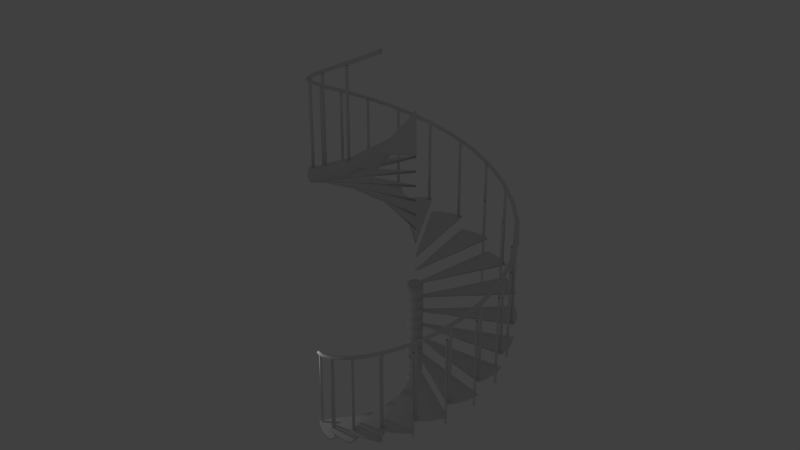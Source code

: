# Source: spiral_staircase2.blend  (saved by Blender 2.76.0; exported with 4.5.12 LTS)
import bpy
from mathutils import Matrix  # noqa: F401  (used for matrix-valued properties, if any)

bpy.ops.wm.read_factory_settings(use_empty=True)
scene = bpy.context.scene
scene.name = 'Scene'

# ---- collections
col_collection_1 = bpy.data.collections.new('Collection 1'); scene.collection.children.link(col_collection_1)

# ---- world
world_world = bpy.data.worlds.new('World'); scene.world = world_world
world_world.color = (0.05088, 0.05088, 0.05088)
world_world.use_sun_shadow = False
world_world.sun_shadow_jitter_overblur = 0.0
world_world.cycles.sampling_method = 'MANUAL'
world_world.cycles.sample_map_resolution = 256

# ---- lights
light_point = bpy.data.lights.new('Point', 'POINT')
light_point.transmission_factor = 0.0
light_point.energy = 100.0
light_point.shadow_buffer_clip_start = 0.5
light_point.shadow_soft_size = 0.1
light_point.shadow_maximum_resolution = 0.006
light_point.use_absolute_resolution = True
light_point.cycles.use_multiple_importance_sampling = False

# ---- meshes
me_cylinder_000 = bpy.data.meshes.new('Cylinder.000')
me_cylinder_000.from_pydata([(2.329e-08, 0.6515, -1.374), (2.329e-08, 0.6515, -1.003), (0.1271, 0.639, -1.374), (0.1271, 0.639, -1.003), (0.2493, 0.6019, -1.374), (0.2493, 0.6019, -1.003), (0.3619, 0.5417, -1.374), (0.3619, 0.5417, -1.003), (0.4607, 0.4607, -1.374), (0.4607, 0.4607, -1.003), (0.5417, 0.3619, -1.374), (0.5417, 0.3619, -1.003), (0.6019, 0.2493, -1.374), (0.6019, 0.2493, -1.003), (0.639, 0.1271, -1.374), (0.639, 0.1271, -1.003), (0.6515, 1.587e-07, -1.374), (0.6515, 1.587e-07, -1.003), (0.639, -0.1271, -1.374), (0.639, -0.1271, -1.003), (0.6019, -0.2493, -1.374), (0.6019, -0.2493, -1.003), (0.5417, -0.3619, -1.374), (0.5417, -0.3619, -1.003), (0.4607, -0.4607, -1.374), (0.4607, -0.4607, -1.003), (0.3619, -0.5417, -1.374), (0.3619, -0.5417, -1.003), (0.2493, -0.6019, -1.374), (0.2493, -0.6019, -1.003), (0.1271, -0.639, -1.374), (0.1271, -0.639, -1.003), (-1.89e-07, -0.6515, -1.374), (-1.89e-07, -0.6515, -1.003), (-0.1271, -0.639, -1.374), (-0.1271, -0.639, -1.003), (-0.2493, -0.6019, -1.374), (-0.2493, -0.6019, -1.003), (-0.3619, -0.5417, -1.374), (-0.3619, -0.5417, -1.003), (-0.4607, -0.4607, -1.374), (-0.4607, -0.4607, -1.003), (-0.5417, -0.3619, -1.374), (-0.5417, -0.3619, -1.003), (-0.6019, -0.2493, -1.374), (-0.6019, -0.2493, -1.003), (-0.639, -0.1271, -1.374), (-0.639, -0.1271, -1.003), (-0.6515, 7.386e-07, -1.374), (-0.6515, 7.386e-07, -1.003), (-0.639, 0.1271, -1.374), (-0.639, 0.1271, -1.003), (-0.6019, 0.2493, -1.374), (-0.6019, 0.2493, -1.003), (-0.5417, 0.3619, -1.374), (-0.5417, 0.3619, -1.003), (-0.4607, 0.4607, -1.374), (-0.4607, 0.4607, -1.003), (-0.3619, 0.5417, -1.374), (-0.3619, 0.5417, -1.003), (-0.2493, 0.6019, -1.374), (-0.2493, 0.6019, -1.003), (-0.1271, 0.639, -1.374), (-0.1271, 0.639, -1.003), (1.829e-08, 0.6384, -1.374), (0.1245, 0.6261, -1.374), (0.2443, 0.5898, -1.374), (0.3547, 0.5308, -1.374), (0.4514, 0.4514, -1.374), (0.5308, 0.3547, -1.374), (0.5898, 0.2443, -1.374), (0.6261, 0.1245, -1.374), (0.6384, 1.567e-07, -1.374), (0.6261, -0.1245, -1.374), (0.5898, -0.2443, -1.374), (0.5308, -0.3547, -1.374), (0.4514, -0.4514, -1.374), (0.3547, -0.5308, -1.374), (0.2443, -0.5898, -1.374), (0.1245, -0.6261, -1.374), (-1.85e-07, -0.6384, -1.374), (-0.1245, -0.6261, -1.374), (-0.2443, -0.5898, -1.374), (-0.3547, -0.5308, -1.374), (-0.4514, -0.4514, -1.374), (-0.5308, -0.3547, -1.374), (-0.5898, -0.2443, -1.374), (-0.6261, -0.1245, -1.374), (-0.6384, 7.267e-07, -1.374), (-0.6261, 0.1245, -1.374), (-0.5898, 0.2443, -1.374), (-0.5308, 0.3547, -1.374), (-0.4514, 0.4514, -1.374), (-0.3547, 0.5308, -1.374), (-0.2443, 0.5898, -1.374), (-0.1245, 0.6261, -1.374), (0.1245, 0.6261, -0.08191), (1.829e-08, 0.6384, -0.08191), (0.2443, 0.5898, -0.08191), (0.3547, 0.5308, -0.08191), (0.4514, 0.4514, -0.08191), (0.5308, 0.3547, -0.08191), (0.5898, 0.2443, -0.08191), (0.6261, 0.1245, -0.08191), (0.6384, 1.567e-07, -0.08191), (0.6261, -0.1245, -0.08191), (0.5898, -0.2443, -0.08191), (0.5308, -0.3547, -0.08191), (0.4514, -0.4514, -0.08191), (0.3547, -0.5308, -0.08191), (0.2443, -0.5898, -0.08191), (0.1245, -0.6261, -0.08191), (-1.85e-07, -0.6384, -0.08191), (-0.1245, -0.6261, -0.08191), (-0.2443, -0.5898, -0.08191), (-0.3547, -0.5308, -0.08191), (-0.4514, -0.4514, -0.08191), (-0.5308, -0.3547, -0.08191), (-0.5898, -0.2443, -0.08191), (-0.6261, -0.1245, -0.08191), (-0.6384, 7.267e-07, -0.08191), (-0.6261, 0.1245, -0.08191), (-0.5898, 0.2443, -0.08191), (-0.5308, 0.3547, -0.08191), (-0.4514, 0.4514, -0.08191), (-0.3547, 0.5308, -0.08191), (-0.2443, 0.5898, -0.08191), (-0.1245, 0.6261, -0.08191)], [], [(62, 63, 127, 97, 1, 0), (0, 1, 97, 96, 3, 2), (2, 3, 96, 98, 5, 4), (4, 5, 98, 99, 7, 6), (6, 7, 99, 100, 9, 8), (8, 9, 100, 101, 11, 10), (10, 11, 101, 102, 13, 12), (12, 13, 102, 103, 15, 14), (14, 15, 103, 104, 17, 16), (16, 17, 104, 105, 19, 18), (18, 19, 105, 106, 21, 20), (20, 21, 106, 107, 23, 22), (22, 23, 107, 108, 25, 24), (24, 25, 108, 109, 27, 26), (26, 27, 109, 110, 29, 28), (28, 29, 110, 111, 31, 30), (30, 31, 111, 112, 33, 32), (32, 33, 112, 113, 35, 34), (34, 35, 113, 114, 37, 36), (36, 37, 114, 115, 39, 38), (38, 39, 115, 116, 41, 40), (40, 41, 116, 117, 43, 42), (42, 43, 117, 118, 45, 44), (44, 45, 118, 119, 47, 46), (48, 49, 120, 121, 51, 50), (50, 51, 121, 122, 53, 52), (52, 53, 122, 123, 55, 54), (54, 55, 123, 124, 57, 56), (56, 57, 124, 125, 59, 58), (96, 97, 127, 126, 125, 124, 123, 122, 121, 120, 119, 118, 117, 116, 115, 114, 113, 112, 111, 110, 109, 108, 107, 106, 105, 104, 103, 102, 101, 100, 99, 98), (60, 61, 126, 127, 63, 62), (58, 59, 125, 126, 61, 60), (64, 65, 66, 67, 68, 69, 70, 71, 72, 73, 74, 75, 76, 77, 78, 79, 80, 81, 82, 83, 84, 85, 86, 87, 88, 89, 90, 91, 92, 93, 94, 95), (65, 64, 0, 2), (66, 65, 2, 4), (67, 66, 4, 6), (68, 67, 6, 8), (69, 68, 8, 10), (70, 69, 10, 12), (71, 70, 12, 14), (72, 71, 14, 16), (73, 72, 16, 18), (74, 73, 18, 20), (75, 74, 20, 22), (76, 75, 22, 24), (77, 76, 24, 26), (78, 77, 26, 28), (79, 78, 28, 30), (80, 79, 30, 32), (81, 80, 32, 34), (82, 81, 34, 36), (83, 82, 36, 38), (84, 83, 38, 40), (85, 84, 40, 42), (86, 85, 42, 44), (87, 86, 44, 46), (88, 87, 46, 48), (89, 88, 48, 50), (90, 89, 50, 52), (91, 90, 52, 54), (92, 91, 54, 56), (93, 92, 56, 58), (94, 93, 58, 60), (95, 94, 60, 62), (64, 95, 62, 0), (46, 47, 119, 120, 49, 48)])
me_cylinder_000.polygons.foreach_set('use_smooth', [True] * 66)
_uv = me_cylinder_000.uv_layers.new(name='UVMap')
_uv.uv.foreach_set('vector', [0.5147, 0.9999, 0.5147, 0.8563, 0.5159, 0.5006, 0.5551, 0.5007, 0.5547, 0.8563, 0.5547, 1.0, 0.5547, 1.0, 0.5547, 0.8563, 0.5551, 0.5007, 0.5951, 0.5007, 0.5955, 0.8563, 0.5955, 1.0, 0.5955, 1.0, 0.5955, 0.8563, 0.5951, 0.5007, 0.6343, 0.5006, 0.6355, 0.8563, 0.6355, 0.9999, 0.6355, 0.9999, 0.6355, 0.8563, 0.6343, 0.5006, 0.6712, 0.5004, 0.6732, 0.8561, 0.6732, 0.9998, 0.6732, 0.9998, 0.6732, 0.8561, 0.6712, 0.5004, 0.7045, 0.5003, 0.7071, 0.8559, 0.7071, 0.9996, 0.7071, 0.9996, 0.7071, 0.8559, 0.7045, 0.5003, 0.7327, 0.5, 0.736, 0.8557, 0.736, 0.9993, 1.0, 0.5002, 1.0, 0.6438, 0.9973, 0.9995, 0.9641, 0.9993, 0.9661, 0.6436, 0.9661, 0.5, 0.9661, 0.5, 0.9661, 0.6436, 0.9641, 0.9993, 0.9272, 0.9992, 0.9284, 0.6435, 0.9284, 0.4998, 0.9284, 0.4998, 0.9284, 0.6435, 0.9272, 0.9992, 0.888, 0.9991, 0.8884, 0.6434, 0.8884, 0.4997, 0.8884, 0.4997, 0.8884, 0.6434, 0.888, 0.9991, 0.848, 0.9991, 0.8476, 0.6434, 0.8476, 0.4997, 0.8476, 0.4997, 0.8476, 0.6434, 0.848, 0.9991, 0.8088, 0.9992, 0.8076, 0.6435, 0.8076, 0.4998, 0.8076, 0.4998, 0.8076, 0.6435, 0.8088, 0.9992, 0.7718, 0.9993, 0.7699, 0.6436, 0.7699, 0.5, 0.7699, 0.5, 0.7699, 0.6436, 0.7718, 0.9993, 0.7386, 0.9995, 0.736, 0.6438, 0.736, 0.5002, 1.0, 0.0004114, 1.0, 0.1441, 0.9973, 0.4997, 0.9641, 0.4996, 0.9661, 0.1439, 0.9661, 0.0002097, 0.9661, 0.0002097, 0.9661, 0.1439, 0.9641, 0.4996, 0.9272, 0.4994, 0.9284, 0.1437, 0.9284, 7.087e-05, 0.9284, 7.087e-05, 0.9284, 0.1437, 0.9272, 0.4994, 0.888, 0.4993, 0.8884, 0.1437, 0.8884, 0.0, 0.8884, 0.0, 0.8884, 0.1437, 0.888, 0.4993, 0.848, 0.4993, 0.8476, 0.1437, 0.8476, 0.0, 0.8476, 0.0, 0.8476, 0.1437, 0.848, 0.4993, 0.8088, 0.4994, 0.8076, 0.1437, 0.8076, 7.083e-05, 0.8076, 7.083e-05, 0.8076, 0.1437, 0.8088, 0.4994, 0.7718, 0.4996, 0.7699, 0.1439, 0.7699, 0.0002097, 0.7699, 0.0002097, 0.7699, 0.1439, 0.7718, 0.4996, 0.7386, 0.4997, 0.736, 0.1441, 0.736, 0.0004114, 0.736, 0.000668, 0.736, 0.1443, 0.7327, 0.5, 0.7045, 0.4997, 0.7071, 0.1441, 0.7071, 0.0004114, 0.7071, 0.0004114, 0.7071, 0.1441, 0.7045, 0.4997, 0.6712, 0.4996, 0.6732, 0.1439, 0.6732, 0.0002097, 0.6732, 0.0002097, 0.6732, 0.1439, 0.6712, 0.4996, 0.6343, 0.4994, 0.6355, 0.1437, 0.6355, 7.078e-05, 0.6355, 7.078e-05, 0.6355, 0.1437, 0.6343, 0.4994, 0.5951, 0.4993, 0.5955, 0.1437, 0.5955, 0.0, 0.5547, 4.605e-08, 0.5547, 0.1437, 0.5551, 0.4993, 0.5159, 0.4994, 0.5147, 0.1437, 0.5147, 7.092e-05, 0.5147, 7.092e-05, 0.5147, 0.1437, 0.5159, 0.4994, 0.479, 0.4996, 0.477, 0.1439, 0.477, 0.0002097, 0.477, 0.0002097, 0.477, 0.1439, 0.479, 0.4996, 0.4457, 0.4997, 0.4431, 0.1441, 0.4431, 0.0004114, 0.4431, 0.0004114, 0.4431, 0.1441, 0.4457, 0.4997, 0.4174, 0.5, 0.4142, 0.1443, 0.4142, 0.000668, 0.4142, 0.9993, 0.4142, 0.8557, 0.4174, 0.5, 0.4457, 0.5003, 0.4431, 0.8559, 0.4431, 0.9996, 0.0231, 0.8626, 0.007799, 0.8179, 5.712e-08, 0.7705, 0.0, 0.7222, 0.007799, 0.6748, 0.0231, 0.6301, 0.04531, 0.5899, 0.07357, 0.5557, 0.1068, 0.5289, 0.1437, 0.5104, 0.183, 0.5009, 0.2229, 0.5009, 0.2621, 0.5104, 0.2991, 0.5289, 0.3323, 0.5557, 0.3606, 0.5899, 0.3828, 0.6301, 0.3981, 0.6748, 0.4059, 0.7222, 0.4059, 0.7705, 0.3981, 0.8179, 0.3828, 0.8626, 0.3606, 0.9028, 0.3323, 0.937, 0.2991, 0.9639, 0.2621, 0.9824, 0.2229, 0.9918, 0.183, 0.9918, 0.1437, 0.9824, 0.1068, 0.9639, 0.07357, 0.937, 0.04531, 0.9028, 0.477, 0.9998, 0.477, 0.8561, 0.479, 0.5004, 0.5159, 0.5006, 0.5147, 0.8563, 0.5147, 0.9999, 0.4431, 0.9996, 0.4431, 0.8559, 0.4457, 0.5003, 0.479, 0.5004, 0.477, 0.8561, 0.477, 0.9998, 0.3032, 0.03297, 0.3365, 0.05983, 0.3647, 0.09401, 0.387, 0.1342, 0.4023, 0.1789, 0.4101, 0.2263, 0.4101, 0.2746, 0.4023, 0.3221, 0.387, 0.3667, 0.3647, 0.4069, 0.3365, 0.4411, 0.3032, 0.468, 0.2663, 0.4865, 0.2271, 0.4959, 0.1871, 0.4959, 0.1479, 0.4865, 0.111, 0.468, 0.07774, 0.4411, 0.04947, 0.4069, 0.02726, 0.3667, 0.01196, 0.3221, 0.004162, 0.2746, 0.004162, 0.2263, 0.01196, 0.1789, 0.02726, 0.1342, 0.04947, 0.09401, 0.07774, 0.05983, 0.111, 0.03297, 0.1479, 0.01447, 0.1871, 0.005033, 0.2271, 0.005034, 0.2663, 0.01447, 0.3365, 0.05983, 0.3032, 0.03297, 0.3052, 0.02851, 0.3391, 0.05592, 0.3647, 0.09401, 0.3365, 0.05983, 0.3391, 0.05592, 0.368, 0.0908, 0.387, 0.1342, 0.3647, 0.09401, 0.368, 0.0908, 0.3906, 0.1318, 0.4023, 0.1789, 0.387, 0.1342, 0.3906, 0.1318, 0.4063, 0.1774, 0.4101, 0.2263, 0.4023, 0.1789, 0.4063, 0.1774, 0.4142, 0.2258, 0.4101, 0.2746, 0.4101, 0.2263, 0.4142, 0.2258, 0.4142, 0.2751, 0.4023, 0.3221, 0.4101, 0.2746, 0.4142, 0.2751, 0.4063, 0.3235, 0.387, 0.3667, 0.4023, 0.3221, 0.4063, 0.3235, 0.3906, 0.3691, 0.3647, 0.4069, 0.387, 0.3667, 0.3906, 0.3691, 0.368, 0.4101, 0.3365, 0.4411, 0.3647, 0.4069, 0.368, 0.4101, 0.3391, 0.445, 0.3032, 0.468, 0.3365, 0.4411, 0.3391, 0.445, 0.3052, 0.4724, 0.2663, 0.4865, 0.3032, 0.468, 0.3052, 0.4724, 0.2675, 0.4913, 0.2271, 0.4959, 0.2663, 0.4865, 0.2675, 0.4913, 0.2275, 0.5009, 0.1871, 0.4959, 0.2271, 0.4959, 0.2275, 0.5009, 0.1867, 0.5009, 0.1479, 0.4865, 0.1871, 0.4959, 0.1867, 0.5009, 0.1467, 0.4913, 0.111, 0.468, 0.1479, 0.4865, 0.1467, 0.4913, 0.109, 0.4724, 0.07774, 0.4411, 0.111, 0.468, 0.109, 0.4724, 0.07508, 0.445, 0.04947, 0.4069, 0.07774, 0.4411, 0.07508, 0.445, 0.04624, 0.4101, 0.02726, 0.3667, 0.04947, 0.4069, 0.04624, 0.4101, 0.02357, 0.3691, 0.01196, 0.3221, 0.02726, 0.3667, 0.02357, 0.3691, 0.007959, 0.3235, 0.004162, 0.2746, 0.01196, 0.3221, 0.007959, 0.3235, 0.0, 0.2751, 0.004162, 0.2263, 0.004162, 0.2746, 0.0, 0.2751, 0.0, 0.2258, 0.01196, 0.1789, 0.004162, 0.2263, 0.0, 0.2258, 0.007959, 0.1774, 0.02726, 0.1342, 0.01196, 0.1789, 0.007959, 0.1774, 0.02357, 0.1318, 0.04947, 0.09401, 0.02726, 0.1342, 0.02357, 0.1318, 0.04624, 0.0908, 0.07774, 0.05983, 0.04947, 0.09401, 0.04624, 0.0908, 0.07508, 0.05592, 0.111, 0.03297, 0.07774, 0.05983, 0.07508, 0.05592, 0.109, 0.02851, 0.1479, 0.01447, 0.111, 0.03297, 0.109, 0.02851, 0.1467, 0.009625, 0.1871, 0.005033, 0.1479, 0.01447, 0.1467, 0.009625, 0.1867, 0.0, 0.2271, 0.005034, 0.1871, 0.005033, 0.1867, 0.0, 0.2275, 4.605e-08, 0.2663, 0.01447, 0.2271, 0.005034, 0.2275, 4.605e-08, 0.2675, 0.009625, 0.3032, 0.03297, 0.2663, 0.01447, 0.2675, 0.009625, 0.3052, 0.02851, 0.5955, 0.0, 0.5955, 0.1437, 0.5951, 0.4993, 0.5551, 0.4993, 0.5547, 0.1437, 0.5547, 4.605e-08])
me_cylinder_000.use_remesh_preserve_volume = False
me_cylinder_000.use_remesh_preserve_attributes = False
me_cylinder_000.use_mirror_vertex_groups = False
me_cylinder_000.update()
me_cylinder_005 = bpy.data.meshes.new('Cylinder.005')
me_cylinder_005.from_pydata([(-2.463, -7.155, -0.2248), (-2.463, -7.155, 7.573), (-2.441, -7.157, -0.2248), (-2.441, -7.157, 7.573), (-2.42, -7.163, -0.2248), (-2.42, -7.163, 7.573), (-2.401, -7.173, -0.2248), (-2.401, -7.173, 7.573), (-2.384, -7.187, -0.2248), (-2.384, -7.187, 7.573), (-2.371, -7.204, -0.2248), (-2.371, -7.204, 7.573), (-2.36, -7.223, -0.2248), (-2.36, -7.223, 7.573), (-2.354, -7.244, -0.2248), (-2.354, -7.244, 7.573), (-2.352, -7.266, -0.2248), (-2.352, -7.266, 7.573), (-2.354, -7.287, -0.2248), (-2.354, -7.287, 7.573), (-2.36, -7.308, -0.2248), (-2.36, -7.308, 7.573), (-2.371, -7.327, -0.2248), (-2.371, -7.327, 7.573), (-2.384, -7.344, -0.2248), (-2.384, -7.344, 7.573), (-2.401, -7.358, -0.2248), (-2.401, -7.358, 7.573), (-2.42, -7.368, -0.2248), (-2.42, -7.368, 7.573), (-2.441, -7.375, -0.2248), (-2.441, -7.375, 7.573), (-2.463, -7.377, -0.2248), (-2.463, -7.377, 7.573), (-2.485, -7.375, -0.2248), (-2.485, -7.375, 7.573), (-2.505, -7.368, -0.2248), (-2.505, -7.368, 7.573), (-2.525, -7.358, -0.2248), (-2.525, -7.358, 7.573), (-2.541, -7.344, -0.2248), (-2.541, -7.344, 7.573), (-2.555, -7.327, -0.2248), (-2.555, -7.327, 7.573), (-2.565, -7.308, -0.2248), (-2.565, -7.308, 7.573), (-2.572, -7.287, -0.2248), (-2.572, -7.287, 7.573), (-2.574, -7.266, -0.2248), (-2.574, -7.266, 7.573), (-2.572, -7.244, -0.2248), (-2.572, -7.244, 7.573), (-2.565, -7.223, -0.2248), (-2.565, -7.223, 7.573), (-2.555, -7.204, -0.2248), (-2.555, -7.204, 7.573), (-2.541, -7.187, -0.2248), (-2.541, -7.187, 7.573), (-2.525, -7.173, -0.2248), (-2.525, -7.173, 7.573), (-2.505, -7.163, -0.2248), (-2.505, -7.163, 7.573), (-2.485, -7.157, -0.2248), (-2.485, -7.157, 7.573)], [], [(0, 1, 3, 2), (2, 3, 5, 4), (4, 5, 7, 6), (6, 7, 9, 8), (8, 9, 11, 10), (10, 11, 13, 12), (12, 13, 15, 14), (14, 15, 17, 16), (16, 17, 19, 18), (18, 19, 21, 20), (20, 21, 23, 22), (22, 23, 25, 24), (24, 25, 27, 26), (26, 27, 29, 28), (28, 29, 31, 30), (30, 31, 33, 32), (32, 33, 35, 34), (34, 35, 37, 36), (36, 37, 39, 38), (38, 39, 41, 40), (40, 41, 43, 42), (42, 43, 45, 44), (44, 45, 47, 46), (46, 47, 49, 48), (48, 49, 51, 50), (50, 51, 53, 52), (52, 53, 55, 54), (54, 55, 57, 56), (56, 57, 59, 58), (58, 59, 61, 60), (62, 63, 1, 0), (60, 61, 63, 62), (0, 2, 4, 6, 8, 10, 12, 14, 16, 18, 20, 22, 24, 26, 28, 30, 32, 34, 36, 38, 40, 42, 44, 46, 48, 50, 52, 54, 56, 58, 60, 62)])
me_cylinder_005.use_remesh_preserve_volume = False
me_cylinder_005.use_remesh_preserve_attributes = False
me_cylinder_005.use_mirror_vertex_groups = False
me_cylinder_005.update()
me_cylinder_004 = bpy.data.meshes.new('Cylinder.004')
me_cylinder_004.from_pydata([(-4.685, -6.25, -0.4378), (-4.685, -6.25, 6.499), (-4.663, -6.252, -0.4378), (-4.663, -6.252, 6.499), (-4.642, -6.258, -0.4378), (-4.642, -6.258, 6.499), (-4.623, -6.269, -0.4378), (-4.623, -6.269, 6.499), (-4.606, -6.282, -0.4378), (-4.606, -6.282, 6.499), (-4.592, -6.299, -0.4378), (-4.592, -6.299, 6.499), (-4.582, -6.318, -0.4378), (-4.582, -6.318, 6.499), (-4.576, -6.339, -0.4378), (-4.576, -6.339, 6.499), (-4.574, -6.361, -0.4378), (-4.574, -6.361, 6.499), (-4.576, -6.382, -0.4378), (-4.576, -6.382, 6.499), (-4.582, -6.403, -0.4378), (-4.582, -6.403, 6.499), (-4.592, -6.422, -0.4378), (-4.592, -6.422, 6.499), (-4.606, -6.439, -0.4378), (-4.606, -6.439, 6.499), (-4.623, -6.453, -0.4378), (-4.623, -6.453, 6.499), (-4.642, -6.463, -0.4378), (-4.642, -6.463, 6.499), (-4.663, -6.47, -0.4378), (-4.663, -6.47, 6.499), (-4.685, -6.472, -0.4378), (-4.685, -6.472, 6.499), (-4.706, -6.47, -0.4378), (-4.706, -6.47, 6.499), (-4.727, -6.463, -0.4378), (-4.727, -6.463, 6.499), (-4.746, -6.453, -0.4378), (-4.746, -6.453, 6.499), (-4.763, -6.439, -0.4378), (-4.763, -6.439, 6.499), (-4.777, -6.422, -0.4378), (-4.777, -6.422, 6.499), (-4.787, -6.403, -0.4378), (-4.787, -6.403, 6.499), (-4.793, -6.382, -0.4378), (-4.793, -6.382, 6.499), (-4.796, -6.361, -0.4378), (-4.796, -6.361, 6.499), (-4.793, -6.339, -0.4378), (-4.793, -6.339, 6.499), (-4.787, -6.318, -0.4378), (-4.787, -6.318, 6.499), (-4.777, -6.299, -0.4378), (-4.777, -6.299, 6.499), (-4.763, -6.282, -0.4378), (-4.763, -6.282, 6.499), (-4.746, -6.269, -0.4378), (-4.746, -6.269, 6.499), (-4.727, -6.258, -0.4378), (-4.727, -6.258, 6.499), (-4.706, -6.252, -0.4378), (-4.706, -6.252, 6.499)], [], [(0, 1, 3, 2), (2, 3, 5, 4), (4, 5, 7, 6), (6, 7, 9, 8), (8, 9, 11, 10), (10, 11, 13, 12), (12, 13, 15, 14), (14, 15, 17, 16), (16, 17, 19, 18), (18, 19, 21, 20), (20, 21, 23, 22), (22, 23, 25, 24), (24, 25, 27, 26), (26, 27, 29, 28), (28, 29, 31, 30), (30, 31, 33, 32), (32, 33, 35, 34), (34, 35, 37, 36), (36, 37, 39, 38), (38, 39, 41, 40), (40, 41, 43, 42), (42, 43, 45, 44), (44, 45, 47, 46), (46, 47, 49, 48), (48, 49, 51, 50), (50, 51, 53, 52), (52, 53, 55, 54), (54, 55, 57, 56), (56, 57, 59, 58), (58, 59, 61, 60), (62, 63, 1, 0), (60, 61, 63, 62), (0, 2, 4, 6, 8, 10, 12, 14, 16, 18, 20, 22, 24, 26, 28, 30, 32, 34, 36, 38, 40, 42, 44, 46, 48, 50, 52, 54, 56, 58, 60, 62)])
me_cylinder_004.polygons.foreach_set('use_smooth', [True] * 33)
_uv = me_cylinder_004.uv_layers.new(name='UVMap')
_uv.uv.foreach_set('vector', [1.008, -0.6523, 1.008, 1.652, 0.9591, 1.652, 0.9591, -0.6523, 0.9591, -0.6523, 0.9591, 1.652, 0.9043, 1.652, 0.9043, -0.6523, 0.9043, -0.6523, 0.9043, 1.652, 0.8462, 1.652, 0.8462, -0.6523, 0.8462, -0.6523, 0.8462, 1.652, 0.7869, 1.652, 0.7869, -0.6523, 0.7869, -0.6523, 0.7869, 1.652, 0.7287, 1.652, 0.7287, -0.6523, 0.7287, -0.6523, 0.7287, 1.652, 0.674, 1.652, 0.674, -0.6523, 0.674, -0.6523, 0.674, 1.652, 0.6247, 1.652, 0.6247, -0.6523, -0.2266, -0.6523, -0.2266, 1.652, -0.2686, 1.652, -0.2686, -0.6523, -0.2686, -0.6523, -0.2686, 1.652, -0.3178, 1.652, -0.3179, -0.6523, -0.3179, -0.6523, -0.3178, 1.652, -0.3726, 1.652, -0.3726, -0.6523, -0.3726, -0.6523, -0.3726, 1.652, -0.4308, 1.652, -0.4308, -0.6523, -0.4308, -0.6523, -0.4308, 1.652, -0.4901, 1.652, -0.4901, -0.6523, -0.4901, -0.6523, -0.4901, 1.652, -0.5482, 1.652, -0.5482, -0.6523, -0.5482, -0.6523, -0.5482, 1.652, -0.603, 1.652, -0.603, -0.6523, -0.603, -0.6523, -0.603, 1.652, -0.6523, 1.652, -0.6523, -0.6523, 0.199, -0.6523, 0.199, 1.652, 0.1571, 1.652, 0.1571, -0.6523, 0.1571, -0.6523, 0.1571, 1.652, 0.1078, 1.652, 0.1078, -0.6523, 0.1078, -0.6523, 0.1078, 1.652, 0.05303, 1.652, 0.05303, -0.6523, 0.05303, -0.6523, 0.05303, 1.652, -0.005122, 1.652, -0.005122, -0.6523, -0.005122, -0.6523, -0.005122, 1.652, -0.06441, 1.652, -0.06441, -0.6523, -0.06441, -0.6523, -0.06441, 1.652, -0.1226, 1.652, -0.1226, -0.6523, -0.1226, -0.6523, -0.1226, 1.652, -0.1773, 1.652, -0.1773, -0.6523, -0.1773, -0.6523, -0.1773, 1.652, -0.2266, 1.652, -0.2266, -0.6523, 0.6247, -0.6523, 0.6247, 1.652, 0.5827, 1.652, 0.5827, -0.6523, 0.5827, -0.6523, 0.5827, 1.652, 0.5335, 1.652, 0.5335, -0.6523, 0.5335, -0.6523, 0.5335, 1.652, 0.4787, 1.652, 0.4787, -0.6523, 0.4787, -0.6523, 0.4787, 1.652, 0.4205, 1.652, 0.4205, -0.6523, 0.4205, -0.6523, 0.4205, 1.652, 0.3612, 1.652, 0.3612, -0.6523, 0.3612, -0.6523, 0.3612, 1.652, 0.3031, 1.652, 0.3031, -0.6523, 0.3031, -0.6523, 0.3031, 1.652, 0.2483, 1.652, 0.2483, -0.6523, 1.05, -0.6523, 1.05, 1.652, 1.008, 1.652, 1.008, -0.6523, 0.2483, -0.6523, 0.2483, 1.652, 0.199, 1.652, 0.199, -0.6523, 1.209, -0.5831, 1.159, -0.5871, 1.118, -0.5922, 1.085, -0.5982, 1.062, -0.6049, 1.05, -0.612, 1.05, -0.6192, 1.062, -0.6263, 1.085, -0.633, 1.118, -0.639, 1.159, -0.6441, 1.209, -0.6481, 1.264, -0.6509, 1.322, -0.6523, 1.381, -0.6523, 1.439, -0.6509, 1.494, -0.6481, 1.543, -0.6441, 1.585, -0.639, 1.618, -0.633, 1.641, -0.6263, 1.652, -0.6192, 1.652, -0.612, 1.641, -0.6049, 1.618, -0.5982, 1.585, -0.5922, 1.543, -0.5871, 1.494, -0.5831, 1.439, -0.5803, 1.381, -0.5789, 1.322, -0.5789, 1.264, -0.5803])
me_cylinder_004.use_remesh_preserve_volume = False
me_cylinder_004.use_remesh_preserve_attributes = False
me_cylinder_004.use_mirror_vertex_groups = False
me_cylinder_004.update()
me_circle_001 = bpy.data.meshes.new('Circle.001')
me_circle_001.from_pydata([(0.06232, 0.1616, 0.0004621), (-0.09042, 0.1449, 0.0001281), (-0.1622, 0.04725, 0.001432), (-0.1439, -0.09299, 0.001441), (0.02941, -0.1708, 0.0004532), (0.1355, -0.1003, -0.001328), (0.161, 0.03836, -0.005013), (-0.8534, 0.2393, 1.755), (-1.063, 0.2169, 1.742), (-1.113, 0.02914, 1.815), (-0.9293, -0.0868, 1.823), (-0.7607, 0.04749, 1.753), (-1.734, 0.733, 3.466), (-1.944, 0.7113, 3.465), (-1.992, 0.5456, 3.581), (-1.809, 0.4317, 3.608), (-1.643, 0.5442, 3.504), (-2.548, 1.613, 5.05), (-2.758, 1.595, 5.062), (-2.803, 1.46, 5.213), (-2.62, 1.353, 5.26), (-2.456, 1.436, 5.127), (-3.297, 2.84, 6.422), (-3.506, 2.828, 6.444), (-3.547, 2.731, 6.623), (-3.363, 2.634, 6.687), (-3.204, 2.683, 6.533), (-3.987, 4.355, 7.506), (-4.196, 4.352, 7.537), (-4.231, 4.299, 7.735), (-4.045, 4.216, 7.812), (-3.891, 4.227, 7.646), (-4.626, 6.086, 8.242), (-4.834, 6.093, 8.28), (-4.862, 6.087, 8.486), (-4.674, 6.02, 8.574), (-4.526, 5.991, 8.404), (-5.226, 7.948, 8.589), (-5.432, 7.966, 8.632), (-5.453, 8.007, 8.835), (-5.262, 7.959, 8.929), (-5.121, 7.891, 8.766), (-5.8, 9.849, 8.527), (-6.004, 9.88, 8.572), (-6.017, 9.965, 8.761), (-5.824, 9.937, 8.857), (-5.689, 9.831, 8.708), (-6.362, 11.7, 8.058), (-6.564, 11.74, 8.101), (-6.57, 11.86, 8.266), (-6.373, 11.86, 8.359), (-6.245, 11.72, 8.234), (-6.929, 13.4, 7.202), (-7.128, 13.45, 7.241), (-7.127, 13.61, 7.374), (-6.928, 13.62, 7.459), (-6.805, 13.46, 7.365), (-7.514, 14.87, 6.004), (-7.712, 14.94, 6.037), (-7.704, 15.12, 6.129), (-7.502, 15.15, 6.204), (-7.384, 14.96, 6.145), (-8.132, 16.04, 4.525), (-8.328, 16.12, 4.549), (-8.316, 16.32, 4.597), (-8.111, 16.36, 4.657), (-7.996, 16.16, 4.637), (-8.812, 16.86, 2.843), (-8.99, 16.94, 2.854), (-8.975, 17.15, 2.855), (-8.768, 17.2, 2.898), (-8.656, 16.99, 2.913), (-9.531, 17.29, 1.042), (-9.708, 17.38, 1.04), (-9.692, 17.58, 0.994), (-9.482, 17.63, 1.017), (-9.371, 17.42, 1.076), (-10.31, 17.31, -0.7843), (-10.49, 17.4, -0.7984), (-10.47, 17.58, -0.89), (-10.26, 17.64, -0.8862), (-10.15, 17.45, -0.7866), (-11.33, 17.0, -2.556), (-11.32, 17.18, -2.699), (-11.11, 17.23, -2.715), (-11.0, 17.05, -2.575), (-11.16, 16.94, -2.54), (-12.06, 16.18, -4.139), (-12.25, 16.26, -4.175), (-12.24, 16.39, -4.339), (-12.03, 16.43, -4.373), (-11.91, 16.31, -4.219), (-13.22, 15.17, -5.522), (-13.22, 15.26, -5.727), (-13.01, 15.29, -5.777), (-12.89, 15.21, -5.604), (-13.02, 15.11, -5.499), (-14.16, 13.78, -6.526), (-14.27, 13.82, -6.609), (-14.28, 13.85, -6.78), (-14.05, 13.88, -6.852), (-13.92, 13.84, -6.669), (-14.02, 13.77, -6.56), (-15.18, 12.24, -7.201), (-15.34, 12.29, -7.266), (-15.35, 12.28, -7.473), (-15.14, 12.28, -7.545), (-15.01, 12.27, -7.329), (-16.26, 10.61, -7.481), (-16.46, 10.65, -7.545), (-16.47, 10.6, -7.745), (-16.27, 10.58, -7.821), (-16.13, 10.62, -7.649), (-17.39, 8.989, -7.345), (-17.61, 9.014, -7.421), (-17.55, 8.898, -7.656), (-17.29, 8.91, -7.578), (-18.54, 7.453, -6.807), (-18.7, 7.471, -6.839), (-18.81, 7.341, -6.974), (-18.57, 7.274, -7.095), (-18.42, 7.38, -6.968), (-19.76, 6.121, -5.9), (-19.88, 6.08, -5.962), (-19.92, 5.941, -6.059), (-19.71, 5.857, -6.136), (-19.55, 5.987, -6.042), (-19.62, 6.069, -5.924), (-20.97, 5.004, -4.709), (-21.02, 4.803, -4.793), (-20.83, 4.71, -4.843), (-20.67, 4.854, -4.787), (-20.76, 4.986, -4.673), (-21.84, 4.219, -3.182), (-22.01, 4.224, -3.204), (-22.14, 4.06, -3.205), (-21.96, 3.907, -3.291), (-21.74, 4.019, -3.277), (-22.9, 3.838, -1.529), (-23.08, 3.773, -1.546), (-23.13, 3.607, -1.53), (-22.93, 3.48, -1.554), (-22.76, 3.647, -1.573), (-24.02, 3.798, 0.1927), (-24.08, 3.592, 0.2596), (-23.89, 3.476, 0.2633), (-23.73, 3.615, 0.2021), (-23.8, 3.793, 0.214), (-24.81, 4.225, 1.928), (-24.95, 4.157, 1.957), (-24.97, 4.012, 2.044), (-24.79, 3.897, 2.067), (-24.62, 4.015, 1.968), (-24.68, 4.164, 1.95), (-25.56, 5.009, 3.558), (-25.76, 4.968, 3.584), (-25.8, 4.836, 3.715), (-25.62, 4.727, 3.758), (-25.45, 4.819, 3.633), (-26.31, 6.148, 4.992), (-26.52, 6.134, 5.012), (-26.56, 6.028, 5.185), (-26.44, 5.946, 5.238), (-26.24, 5.957, 5.166), (-27.15, 7.619, 6.146), (-27.26, 7.581, 6.262), (-27.23, 7.515, 6.383), (-27.09, 7.448, 6.448), (-26.94, 7.481, 6.333), (-26.94, 7.535, 6.226), (-27.02, 7.59, 6.15)], [], [(13, 12, 7, 8), (18, 17, 12, 13), (23, 22, 17, 18), (28, 27, 22, 23), (33, 32, 27, 28), (38, 37, 32, 33), (43, 42, 37, 38), (48, 47, 42, 43), (53, 52, 47, 48), (58, 57, 52, 53), (63, 62, 57, 58), (68, 67, 62, 63), (73, 72, 67, 68), (78, 77, 72, 73), (109, 108, 103, 104), (82, 77, 78), (92, 87, 88), (114, 113, 108, 109), (118, 117, 113, 114), (14, 13, 8, 9), (122, 117, 118), (138, 133, 134), (164, 159, 160), (160, 154, 155), (104, 97, 98), (128, 122, 123), (143, 138, 139), (155, 148, 149), (8, 1, 2), (123, 118, 119), (139, 134, 135), (104, 98, 99), (128, 123, 124), (143, 139, 140), (19, 18, 13, 14), (24, 23, 18, 19), (29, 28, 23, 24), (34, 33, 28, 29), (39, 38, 33, 34), (44, 43, 38, 39), (49, 48, 43, 44), (54, 53, 48, 49), (59, 58, 53, 54), (64, 63, 58, 59), (69, 68, 63, 64), (74, 73, 68, 69), (79, 78, 73, 74), (83, 82, 78, 79), (89, 88, 82, 83), (93, 92, 88, 89), (110, 109, 104, 105), (99, 92, 93), (150, 149, 143, 144), (114, 109, 110), (135, 128, 129), (156, 155, 149, 150), (161, 160, 155, 156), (10, 15, 14, 9), (165, 160, 161), (9, 2, 3), (119, 114, 115), (136, 135, 129), (10, 9, 3), (15, 20, 19, 14), (20, 25, 24, 19), (25, 30, 29, 24), (30, 35, 34, 29), (35, 40, 39, 34), (40, 45, 44, 39), (45, 50, 49, 44), (50, 55, 54, 49), (55, 60, 59, 54), (60, 65, 64, 59), (65, 70, 69, 64), (70, 75, 74, 69), (75, 80, 79, 74), (80, 84, 83, 79), (84, 90, 89, 83), (90, 94, 93, 89), (94, 100, 99, 93), (100, 106, 105, 99), (106, 111, 110, 105), (120, 125, 124, 119), (120, 119, 115), (125, 130, 129, 124), (141, 145, 144, 140), (141, 140, 136), (145, 151, 150, 144), (151, 157, 156, 150), (157, 162, 161, 156), (11, 16, 15, 10), (167, 166, 162), (116, 115, 111), (163, 162, 157), (137, 136, 130), (168, 167, 163), (11, 10, 5), (16, 21, 20, 15), (21, 26, 25, 20), (26, 31, 30, 25), (31, 36, 35, 30), (36, 41, 40, 35), (41, 46, 45, 40), (46, 51, 50, 45), (51, 56, 55, 50), (56, 61, 60, 55), (61, 66, 65, 60), (66, 71, 70, 65), (71, 76, 75, 70), (76, 81, 80, 75), (81, 85, 84, 80), (85, 91, 90, 84), (91, 95, 94, 90), (95, 101, 100, 94), (101, 107, 106, 100), (107, 112, 111, 106), (121, 126, 125, 120), (8, 7, 0, 1), (121, 120, 116), (126, 131, 130, 125), (142, 146, 145, 141), (142, 141, 137), (146, 152, 151, 145), (152, 158, 157, 151), (12, 16, 11, 7), (169, 168, 163), (17, 21, 16, 12), (22, 26, 21, 17), (27, 31, 26, 22), (32, 36, 31, 27), (37, 41, 36, 32), (42, 46, 41, 37), (47, 51, 46, 42), (52, 56, 51, 47), (57, 61, 56, 52), (62, 66, 61, 57), (96, 95, 91, 87), (71, 66, 62), (102, 101, 95, 96), (113, 116, 112, 108), (107, 101, 102), (117, 121, 116, 113), (127, 126, 121, 117), (132, 131, 126, 127), (133, 137, 131, 132), (153, 152, 146, 147), (142, 137, 133), (154, 158, 152, 153), (159, 163, 158, 154), (72, 76, 71, 67), (169, 163, 159), (77, 81, 76, 72), (85, 81, 77), (147, 142, 138), (87, 85, 86), (108, 107, 103), (7, 6, 0), (103, 102, 97), (132, 127, 122), (154, 153, 148), (87, 86, 82), (97, 96, 92), (133, 132, 128), (148, 147, 143), (88, 87, 82), (104, 103, 97), (134, 133, 128), (160, 159, 154), (155, 154, 148), (98, 97, 92), (123, 122, 118), (139, 138, 134), (149, 148, 143), (165, 164, 160), (119, 118, 114), (135, 134, 128), (99, 98, 92), (124, 123, 119), (140, 139, 135), (9, 8, 2), (105, 104, 99), (129, 128, 124), (144, 143, 140), (115, 114, 110), (166, 165, 161), (136, 140, 135), (111, 115, 110), (130, 136, 129), (162, 166, 161), (4, 10, 3), (116, 120, 115), (163, 167, 162), (5, 10, 4), (137, 141, 136), (112, 116, 111), (131, 137, 130), (158, 163, 157), (6, 11, 5), (7, 11, 6), (87, 91, 85), (108, 112, 107), (147, 146, 142), (67, 71, 62), (138, 142, 133), (86, 85, 77), (103, 107, 102), (170, 169, 159), (97, 102, 96), (122, 127, 117), (148, 153, 147), (82, 86, 77), (92, 96, 87), (128, 132, 122), (143, 147, 138), (164, 170, 159)])
me_circle_001.polygons.foreach_set('use_smooth', [True] * 215)
_uv = me_circle_001.uv_layers.new(name='UVMap')
_uv.uv.foreach_set('vector', [-0.2861, 3.129, -0.2428, 3.146, -0.1942, 3.584, -0.238, 3.569, -0.2915, 2.672, -0.2491, 2.692, -0.2428, 3.146, -0.2861, 3.129, -0.2624, 2.218, -0.2212, 2.24, -0.2491, 2.692, -0.2915, 2.672, -0.2086, 1.785, -0.1687, 1.81, -0.2212, 2.24, -0.2624, 2.218, -0.1412, 1.392, -0.1029, 1.42, -0.1687, 1.81, -0.2086, 1.785, 3.267, -2.672, 3.227, -2.691, 3.283, -3.041, 3.324, -3.023, 3.193, -2.272, 3.155, -2.292, 3.227, -2.691, 3.267, -2.672, 3.115, -1.837, 3.078, -1.86, 3.155, -2.292, 3.193, -2.272, 3.044, -1.386, 3.009, -1.411, 3.078, -1.86, 3.115, -1.837, 2.993, -0.9354, 2.96, -0.9627, 3.009, -1.411, 3.044, -1.386, 2.973, -0.5042, 2.941, -0.5338, 2.96, -0.9627, 2.993, -0.9354, 0.3209, -2.603, 0.3342, -2.579, 0.03918, -2.283, 0.02296, -2.306, 0.6597, -2.822, 0.6703, -2.797, 0.3342, -2.579, 0.3209, -2.603, 3.551, 0.6204, 3.512, 0.6079, 3.53, 0.2912, 3.57, 0.3023, 3.678, 2.867, 3.722, 2.882, 3.837, 3.247, 3.798, 3.237, 3.512, 0.9975, 3.512, 0.6079, 3.551, 0.6204, 3.424, 1.866, 3.429, 1.401, 3.468, 1.419, 3.606, 2.449, 3.653, 2.467, 3.722, 2.882, 3.678, 2.867, 3.599, 2.005, 3.632, 2.023, 3.653, 2.467, 3.606, 2.449, 1.182, 1.307, 1.201, 1.266, 1.626, 1.316, 1.616, 1.36, 3.633, 1.559, 3.632, 2.023, 3.599, 2.005, 3.837, 0.3235, 3.769, 0.7012, 3.738, 0.6805, 3.289, 0.6964, 3.245, 1.147, 3.205, 1.123, 3.205, 1.123, 3.199, 1.597, 3.157, 1.575, 0.09751, 1.392, 0.07418, 1.766, 0.04892, 1.746, 3.661, 1.099, 3.633, 1.559, 3.607, 1.542, 3.191, 2.468, 3.313, 2.874, 3.272, 2.865, 3.157, 1.575, 3.177, 2.041, 3.146, 2.029, -0.238, 3.569, -0.1344, 3.97, -0.1574, 3.975, 3.607, 1.542, 3.599, 2.005, 3.57, 1.984, 0.166, 1.392, 0.1349, 1.772, 0.09751, 1.755, 0.09751, 1.392, 0.04892, 1.746, 0.01549, 1.746, 2.42, -0.2499, 2.645, 0.04573, 2.62, 0.06947, 2.134, -1.436, 2.144, -1.01, 2.11, -1.011, 0.7601, 1.162, 0.7881, 1.126, 1.201, 1.266, 1.182, 1.307, 0.3726, 0.9296, 0.4081, 0.9004, 0.7881, 1.126, 0.7601, 1.162, 0.03793, 0.6184, 0.07909, 0.5975, 0.4081, 0.9004, 0.3726, 0.9296, -0.2277, 0.2416, -0.1831, 0.2302, 0.07909, 0.5975, 0.03793, 0.6184, -0.412, -0.1843, -0.3662, -0.1855, -0.1831, 0.2302, -0.2277, 0.2416, -0.5067, -0.6401, -0.4621, -0.631, -0.3662, -0.1855, -0.412, -0.1843, -0.5085, -1.105, -0.4675, -1.086, -0.4621, -0.631, -0.5067, -0.6401, -0.419, -1.558, -0.3836, -1.53, -0.4675, -1.086, -0.5085, -1.105, -0.2444, -1.978, -0.2166, -1.943, -0.3836, -1.53, -0.419, -1.558, 0.004199, -2.347, 0.02296, -2.306, -0.2166, -1.943, -0.2444, -1.978, 0.312, -2.648, 0.3209, -2.603, 0.02296, -2.306, 0.004199, -2.347, 0.6612, -2.869, 0.6597, -2.822, 0.3209, -2.603, 0.312, -2.648, 1.032, -3.001, 1.02, -2.956, 0.6597, -2.822, 0.6612, -2.869, 1.402, -3.041, 1.379, -2.995, 1.02, -2.956, 1.032, -3.001, 1.751, -2.99, 1.721, -2.954, 1.379, -2.995, 1.402, -3.041, 2.058, -2.854, 2.018, -2.823, 1.721, -2.954, 1.751, -2.99, -0.1029, 1.694, -0.05987, 1.706, -0.046, 2.02, -0.09117, 2.018, 0.01549, 1.746, 0.09751, 2.079, 0.05033, 2.086, 2.163, -1.894, 2.196, -1.877, 2.134, -1.436, 2.09, -1.449, 0.01549, 1.392, -0.05987, 1.706, -0.1029, 1.694, 2.218, -0.6085, 2.42, -0.2499, 2.381, -0.228, 2.323, -2.321, 2.355, -2.293, 2.196, -1.877, 2.163, -1.894, 2.567, -2.709, 2.593, -2.671, 2.355, -2.293, 2.323, -2.321, 1.627, 1.392, 1.188, 1.34, 1.182, 1.307, 1.616, 1.36, 2.897, -3.016, 2.593, -2.671, 2.567, -2.709, 1.616, 1.36, 2.04, 1.295, 2.047, 1.327, 3.717, -3.041, 3.558, -2.697, 3.511, -2.733, 2.18, -0.5787, 2.218, -0.6085, 2.381, -0.228, 1.627, 1.392, 1.616, 1.36, 2.047, 1.327, 3.877, 1.061, 3.868, 1.512, 3.837, 1.539, 3.847, 1.092, 3.868, 1.512, 3.888, 1.98, 3.854, 2.004, 3.837, 1.539, 3.888, 1.98, 3.925, 2.448, 3.89, 2.467, 3.854, 2.004, 3.925, 2.448, 3.971, 2.895, 3.933, 2.91, 3.89, 2.467, 3.971, 2.895, 4.013, 3.302, 3.973, 3.314, 3.933, 2.91, 4.013, 3.302, 4.041, 3.653, 3.999, 3.662, 3.973, 3.314, 3.935, -0.006836, 3.858, -0.3861, 3.895, -0.4183, 3.97, -0.04181, 3.858, -0.3861, 3.788, -0.8146, 3.827, -0.8434, 3.895, -0.4183, 3.788, -0.8146, 3.737, -1.274, 3.779, -1.299, 3.827, -0.8434, 3.737, -1.274, 3.717, -1.746, 3.761, -1.767, 3.779, -1.299, 3.717, -1.746, 3.737, -2.208, 3.782, -2.225, 3.761, -1.767, 3.737, -2.208, 3.804, -2.643, 3.85, -2.656, 3.782, -2.225, 3.804, -2.643, 3.922, -3.031, 3.97, -3.041, 3.85, -2.656, 3.686, 0.2912, 3.568, -0.1027, 3.603, -0.1373, 3.717, 0.2538, 3.568, -0.1027, 3.46, -0.539, 3.498, -0.5702, 3.603, -0.1373, 3.46, -0.539, 3.376, -1.0, 3.416, -1.028, 3.498, -0.5702, 3.376, -1.0, 3.327, -1.467, 3.373, -1.494, 3.416, -1.028, 3.327, -1.467, 3.324, -1.921, 3.369, -1.941, 3.373, -1.494, 3.324, -1.921, 3.376, -2.344, 3.421, -2.36, 3.369, -1.941, 2.969, 2.751, 3.024, 3.212, 2.987, 3.233, 2.931, 2.783, 2.969, 2.751, 2.931, 2.783, 2.905, 2.298, 3.024, 3.212, 3.082, 3.646, 3.044, 3.661, 2.987, 3.233, 2.075, -0.9951, 2.058, -1.44, 2.09, -1.449, 2.11, -1.011, 2.075, -0.9951, 2.11, -1.011, 2.18, -0.5787, 2.058, -1.44, 2.13, -1.889, 2.163, -1.894, 2.09, -1.449, 2.13, -1.889, 2.291, -2.321, 2.323, -2.321, 2.163, -1.894, -0.4717, 2.883, -0.4136, 3.353, -0.4317, 3.372, -0.4992, 2.915, 3.963, 0.644, 3.914, 1.049, 3.877, 1.061, 3.923, 0.6486, -0.3141, 3.808, -0.3397, 3.826, -0.4136, 3.353, 2.955, 2.263, 2.905, 2.298, 2.913, 1.823, -0.3789, 3.321, -0.4136, 3.353, -0.4717, 2.883, 3.146, 3.992, 3.121, 4.041, 3.082, 3.646, -0.2915, 3.78, -0.3141, 3.808, -0.3789, 3.321, 3.963, 0.644, 3.923, 0.6486, 4.041, 0.2921, 3.914, 1.049, 3.901, 1.491, 3.868, 1.512, 3.877, 1.061, 3.901, 1.491, 3.915, 1.952, 3.888, 1.98, 3.868, 1.512, -2.169, -2.528, -2.493, -2.213, -2.536, -2.21, -2.209, -2.532, -2.493, -2.213, -2.746, -1.838, -2.791, -1.827, -2.536, -2.21, -2.746, -1.838, -2.916, -1.417, -2.961, -1.399, -2.791, -1.827, -2.916, -1.417, -2.998, -0.9679, -3.041, -0.9421, -2.961, -1.399, -2.998, -0.9679, -2.989, -0.5079, -3.027, -0.4749, -3.041, -0.9421, -2.989, -0.5079, -2.892, -0.05604, -2.924, -0.01643, -3.027, -0.4749, -2.892, -0.05604, -2.714, 0.3696, -2.739, 0.4145, -2.924, -0.01643, -2.714, 0.3696, -2.467, 0.7518, -2.484, 0.8008, -2.739, 0.4145, -2.467, 0.7518, -2.164, 1.073, -2.174, 1.128, -2.484, 0.8008, -2.164, 1.073, -1.828, 1.328, -1.829, 1.383, -2.174, 1.128, -1.828, 1.328, -1.477, 1.506, -1.469, 1.56, -1.829, 1.383, -1.477, 1.506, -1.133, 1.6, -1.115, 1.654, -1.469, 1.56, -1.133, 1.6, -0.8107, 1.624, -0.7882, 1.666, -1.115, 1.654, -0.8107, 1.624, -0.5358, 1.564, -0.5085, 1.601, -0.7882, 1.666, 3.146, 0.7024, 3.035, 1.013, 2.992, 1.014, 3.101, 0.6964, 3.035, 1.013, 2.974, 1.391, 2.932, 1.395, 2.992, 1.014, 2.974, 1.391, 2.947, 1.806, 2.913, 1.823, 2.932, 1.395, 2.994, 2.719, 3.044, 3.173, 3.024, 3.212, 2.969, 2.751, -0.238, 3.569, -0.1942, 3.584, -0.1029, 3.983, -0.1344, 3.97, 2.994, 2.719, 2.969, 2.751, 2.955, 2.263, 3.044, 3.173, 3.098, 3.602, 3.082, 3.646, 3.024, 3.212, -0.3992, 1.683, -0.4623, 2.028, -0.5025, 2.036, -0.4459, 1.682, -0.3992, 1.683, -0.4459, 1.682, -0.2915, 1.392, -0.4623, 2.028, -0.4727, 2.425, -0.5085, 2.441, -0.5025, 2.036, -0.4727, 2.425, -0.4408, 2.86, -0.4717, 2.883, -0.5085, 2.441, -1.374, -2.891, -1.371, -2.939, -0.9349, -3.025, -0.9467, -2.978, 2.748, 3.674, 2.732, 3.695, 2.441, 3.34, -1.784, -2.724, -1.789, -2.773, -1.371, -2.939, -1.374, -2.891, -2.156, -2.482, -2.169, -2.528, -1.789, -2.773, -1.784, -2.724, -2.473, -2.17, -2.493, -2.213, -2.169, -2.528, -2.156, -2.482, -2.72, -1.8, -2.746, -1.838, -2.493, -2.213, -2.473, -2.17, -2.887, -1.386, -2.916, -1.417, -2.746, -1.838, -2.72, -1.8, -2.967, -0.9443, -2.998, -0.9679, -2.916, -1.417, -2.887, -1.386, -2.958, -0.4921, -2.989, -0.5079, -2.998, -0.9679, -2.967, -0.9443, 3.009, -1.411, 2.982, -1.43, 3.056, -1.887, 3.078, -1.86, 2.96, -0.9627, 2.928, -0.9742, 2.982, -1.43, 3.009, -1.411, 2.941, -0.5338, 2.905, -0.5379, 2.928, -0.9742, 2.96, -0.9627, 3.384, 1.845, 3.361, 1.826, 3.407, 1.372, 3.429, 1.401, 2.924, -0.1403, 2.905, -0.5379, 2.941, -0.5338, 3.35, 2.298, 3.329, 2.288, 3.361, 1.826, 3.384, 1.845, 3.456, 3.53, 3.409, 3.556, 3.348, 3.163, 3.386, 3.161, 3.324, 2.739, 3.329, 2.288, 3.35, 2.298, 3.57, 3.839, 3.528, 3.854, 3.409, 3.556, 3.456, 3.53, 2.542, 0.5308, 2.527, 0.4977, 2.755, 0.282, 2.77, 0.3271, 2.355, 0.8292, 2.328, 0.7938, 2.527, 0.4977, 2.542, 0.5308, 2.211, 1.189, 2.17, 1.155, 2.328, 0.7938, 2.355, 0.8292, 2.145, 2.475, 2.11, 2.47, 2.058, 2.016, 2.099, 2.03, 2.085, 1.572, 2.17, 1.155, 2.211, 1.189, 2.292, 2.911, 2.241, 2.914, 2.11, 2.47, 2.145, 2.475, 2.495, 3.313, 2.441, 3.34, 2.241, 2.914, 2.292, 2.911, 3.033, 0.2023, 2.989, 0.2069, 2.924, -0.1403, 2.966, -0.1397, 2.748, 3.674, 2.441, 3.34, 2.495, 3.313, 3.153, 0.4812, 3.107, 0.4901, 2.989, 0.2069, 3.033, 0.2023, 3.282, 0.6964, 3.107, 0.4901, 3.153, 0.4812, 2.099, 2.03, 2.085, 1.572, 2.132, 1.598, 3.429, 1.401, 3.455, 0.9502, 3.476, 0.9822, 3.386, 3.161, 3.324, 2.739, 3.364, 2.748, -0.9467, -2.978, -0.5108, -3.015, -0.5214, -2.981, 3.364, 2.748, 3.35, 2.298, 3.379, 2.311, 3.702, 1.122, 3.655, 1.572, 3.633, 1.559, 2.292, 2.911, 2.145, 2.475, 2.169, 2.481, 3.429, 1.401, 3.476, 0.9822, 3.512, 0.9975, 3.379, 2.311, 3.384, 1.845, 3.424, 1.866, 3.769, 0.7012, 3.702, 1.122, 3.661, 1.099, 3.177, 2.041, 3.232, 2.487, 3.191, 2.468, 3.468, 1.419, 3.429, 1.401, 3.512, 0.9975, 3.392, 2.771, 3.364, 2.748, 3.379, 2.311, 3.738, 0.6805, 3.769, 0.7012, 3.661, 1.099, 3.205, 1.123, 3.245, 1.147, 3.199, 1.597, 3.157, 1.575, 3.199, 1.597, 3.177, 2.041, 3.395, 2.329, 3.379, 2.311, 3.424, 1.866, 3.607, 1.542, 3.633, 1.559, 3.599, 2.005, 3.81, 0.2912, 3.837, 0.3235, 3.738, 0.6805, 3.146, 2.029, 3.177, 2.041, 3.191, 2.468, 2.897, -3.016, 2.905, -2.987, 2.593, -2.671, 3.57, 1.984, 3.599, 2.005, 3.606, 2.449, 0.09751, 1.755, 0.1349, 1.772, 0.166, 2.113, 0.01549, 1.746, 0.04892, 1.746, 0.09751, 2.079, 2.62, 0.06947, 2.645, 0.04573, 2.905, 0.282, 2.11, -1.011, 2.144, -1.01, 2.218, -0.6085, 1.616, 1.36, 1.626, 1.316, 2.04, 1.295, -0.09117, 2.018, -0.046, 2.02, 0.01549, 2.323, 2.381, -0.228, 2.42, -0.2499, 2.62, 0.06947, 2.09, -1.449, 2.134, -1.436, 2.11, -1.011, 3.511, -2.733, 3.558, -2.697, 3.421, -2.36, 2.878, -3.041, 2.897, -3.016, 2.567, -2.709, 2.18, -0.5787, 2.11, -1.011, 2.218, -0.6085, 3.376, -2.344, 3.511, -2.733, 3.421, -2.36, 3.082, 3.646, 3.121, 4.041, 3.044, 3.661, -0.4136, 3.353, -0.3397, 3.826, -0.4317, 3.372, 2.058, 1.35, 1.627, 1.392, 2.047, 1.327, 2.955, 2.263, 2.969, 2.751, 2.905, 2.298, -0.3789, 3.321, -0.3141, 3.808, -0.4136, 3.353, 4.041, 0.2921, 3.923, 0.6486, 4.014, 0.2912, -0.2915, 1.392, -0.4459, 1.682, -0.343, 1.4, 2.947, 1.806, 2.955, 2.263, 2.913, 1.823, 0.2078, 1.392, 0.2078, 1.667, 0.166, 1.419, -0.4408, 2.86, -0.3789, 3.321, -0.4717, 2.883, -0.5108, -3.015, -0.9349, -3.025, -0.5085, -3.041, -0.9467, -2.978, -0.9349, -3.025, -0.5108, -3.015, 3.429, 1.401, 3.407, 1.372, 3.455, 0.9502, 3.386, 3.161, 3.348, 3.163, 3.324, 2.739, 2.099, 2.03, 2.058, 2.016, 2.085, 1.572, 2.966, -0.1397, 2.924, -0.1403, 2.941, -0.5338, 2.132, 1.598, 2.085, 1.572, 2.211, 1.189, 3.324, 0.6888, 3.282, 0.6964, 3.153, 0.4812, 3.364, 2.748, 3.324, 2.739, 3.35, 2.298, 2.77, 3.664, 2.748, 3.674, 2.495, 3.313, 3.379, 2.311, 3.35, 2.298, 3.384, 1.845, 3.633, 1.559, 3.655, 1.572, 3.632, 2.023, 2.169, 2.481, 2.145, 2.475, 2.099, 2.03, 3.512, 0.9975, 3.476, 0.9822, 3.512, 0.6079, 3.424, 1.866, 3.384, 1.845, 3.429, 1.401, 3.661, 1.099, 3.702, 1.122, 3.633, 1.559, 3.191, 2.468, 3.232, 2.487, 3.313, 2.874, 3.289, 0.6964, 3.313, 0.7135, 3.245, 1.147])
me_circle_001.use_remesh_preserve_volume = False
me_circle_001.use_remesh_preserve_attributes = False
me_circle_001.use_mirror_vertex_groups = False
me_circle_001.update()
me_cylinder_001 = bpy.data.meshes.new('Cylinder.001')
me_cylinder_001.from_pydata([(-2.635, -7.7, -0.3981), (-5.017, -6.438, -0.3981), (-4.319, -7.011, -0.3981), (-3.523, -7.436, -0.3981), (0.0, 0.0, -0.3638), (-0.05922, -0.05923, -0.3638), (-5.017, -6.438, -0.3981), (-4.319, -7.011, -0.3981), (-3.523, -7.436, -0.3981), (0.0, 0.0, -0.3638), (-0.05922, -0.05923, -0.3638), (-2.635, -7.7, -0.4987), (-5.017, -6.438, -0.4987), (-4.319, -7.011, -0.4987), (-3.523, -7.436, -0.4987), (0.0, 0.0, -0.5458), (-0.05922, -0.05923, -0.5458), (-4.314, -7.002, -0.4987), (-5.002, -6.437, -0.4987), (-3.52, -7.427, -0.4987), (-2.645, -7.689, -0.4987), (-0.01793, -0.04329, -0.5458), (-0.04654, -0.07191, -0.5458), (-4.305, -6.989, -0.3981), (-4.979, -6.436, -0.3981), (-3.513, -7.412, -0.3981), (-2.661, -7.672, -0.3981), (-0.04685, -0.1131, -0.3638), (-0.02609, -0.09236, -0.3638)], [], [(10, 9, 15, 16), (5, 4, 9, 10), (1, 5, 10, 6), (20, 21, 15, 11), (3, 2, 7, 8), (2, 1, 6, 7), (19, 20, 11, 14), (6, 10, 16, 12), (0, 8, 14, 11), (8, 7, 13, 14), (7, 6, 12, 13), (18, 17, 13, 12), (17, 19, 14, 13), (0, 3, 8), (9, 0, 11, 15), (22, 18, 12, 16), (21, 22, 16, 15), (23, 24, 1, 2), (25, 23, 2, 3), (17, 18, 22, 21, 20, 19), (4, 0, 9), (24, 28, 5, 1), (28, 27, 4, 5), (26, 27, 25), (27, 26, 0, 4), (26, 25, 3, 0), (27, 23, 25), (27, 24, 28), (27, 24, 23)])
me_cylinder_001.polygons.foreach_set('use_smooth', [1, 1, 1, 1, 1, 1, 1, 1, 1, 1, 1, 1, 1, 1, 1, 1, 1, 1, 1, 1, 1, 1, 1, 0, 1, 1, 0, 0, 0])
_uv = me_cylinder_001.uv_layers.new(name='UVMap')
_uv.uv.foreach_set('vector', [0.9511, 0.985, 0.9511, 0.9952, 0.9196, 0.9952, 0.9196, 0.985, 0.0, 0.0, 0.0, 0.0, 0.0, 0.0, 0.0, 0.0, 0.0, 0.0, 0.0, 0.0, 0.0, 0.0, 0.0, 0.0, 0.002515, 0.06004, 0.4558, 0.9945, 0.458, 1.0, 0.0, 0.05973, 0.0, 0.0, 0.0, 0.0, 0.0, 0.0, 0.0, 0.0, 0.0, 0.0, 0.0, 0.0, 0.0, 0.0, 0.0, 0.0, 0.15, 0.0198, 0.002515, 0.06004, 0.0, 0.05973, 0.1495, 0.01863, 0.9451, 0.0, 0.9511, 0.985, 0.9196, 0.985, 0.9277, 1.165e-07, 0.9826, 0.3293, 0.9826, 0.2183, 1.0, 0.2183, 1.0, 0.3293, 0.9826, 0.2183, 0.9826, 0.1081, 1.0, 0.1081, 1.0, 0.2183, 0.9826, 0.1081, 0.9826, 2.912e-08, 1.0, 0.0, 1.0, 0.1081, 0.4578, 0.004099, 0.3037, 0.001213, 0.3036, 0.0, 0.4598, 0.002925, 0.3037, 0.001213, 0.15, 0.0198, 0.1495, 0.01863, 0.3036, 0.0, 0.0, 0.0, 0.0, 0.0, 0.0, 0.0, 0.9511, 0.9942, 0.957, 0.0, 0.9744, 0.0, 0.9826, 0.9942, 0.4567, 0.9896, 0.4578, 0.004099, 0.4598, 0.002925, 0.4598, 0.9898, 0.4558, 0.9945, 0.4567, 0.9896, 0.4598, 0.9898, 0.458, 1.0, 0.7637, 0.9968, 0.9145, 0.994, 0.9196, 0.9971, 0.7633, 1.0, 0.6105, 0.9783, 0.7637, 0.9968, 0.7633, 1.0, 0.6093, 0.9814, 0.3037, 0.001213, 0.4578, 0.004099, 0.4567, 0.9896, 0.4558, 0.9945, 0.002515, 0.06004, 0.15, 0.0198, 0.0, 0.0, 0.0, 0.0, 0.0, 0.0, 0.9145, 0.994, 0.9115, 0.01086, 0.9196, 0.01015, 0.9196, 0.9971, 0.9115, 0.01086, 0.9121, 0.01442, 0.9178, 0.0, 0.9196, 0.01015, 0.4664, 0.9395, 0.9121, 0.01442, 0.6105, 0.9783, 0.9121, 0.01442, 0.4664, 0.9395, 0.4598, 0.9403, 0.9178, 0.0, 0.4664, 0.9395, 0.6105, 0.9783, 0.6093, 0.9814, 0.4598, 0.9403, 0.9121, 0.01442, 0.7637, 0.9968, 0.6105, 0.9783, 0.9121, 0.01442, 0.9145, 0.994, 0.9115, 0.01086, 0.9121, 0.01442, 0.9145, 0.994, 0.7637, 0.9968])
me_cylinder_001.use_remesh_preserve_volume = False
me_cylinder_001.use_remesh_preserve_attributes = False
me_cylinder_001.use_mirror_vertex_groups = False
me_cylinder_001.update()
me_circle_000 = bpy.data.meshes.new('Circle.000')
me_circle_000.from_pydata([(-9.002e-08, 0.1679, -9.639e-09), (-0.03276, 0.1647, 3.362e-08), (-0.06426, 0.1551, 7.558e-08), (-0.09329, 0.1396, 1.146e-07), (-0.1187, 0.1187, 1.493e-07), (-0.1396, 0.09329, 1.782e-07), (-0.1551, 0.06426, 2.003e-07), (-0.1647, 0.03276, 2.146e-07), (-0.1679, 2.595e-07, 2.208e-07), (-0.1647, -0.03276, 2.184e-07), (-0.1551, -0.06426, 2.077e-07), (-0.1396, -0.09328, 1.889e-07), (-0.1187, -0.1187, 1.629e-07), (-0.09329, -0.1396, 1.307e-07), (-0.06426, -0.1551, 9.339e-08), (-0.03276, -0.1647, 5.252e-08), (-3.531e-08, -0.1679, 9.639e-09), (0.03276, -0.1647, -3.362e-08), (0.06426, -0.1551, -7.558e-08), (0.09329, -0.1396, -1.146e-07), (0.1187, -0.1187, -1.493e-07), (0.1396, -0.09328, -1.782e-07), (0.1551, -0.06426, -2.003e-07), (0.1647, -0.03276, -2.146e-07), (0.1679, 4.09e-07, -2.208e-07), (0.1647, 0.03276, -2.184e-07), (0.1551, 0.06426, -2.077e-07), (0.1396, 0.09329, -1.889e-07), (0.1187, 0.1187, -1.629e-07), (0.09328, 0.1396, -1.307e-07), (0.06426, 0.1551, -9.339e-08), (0.03276, 0.1647, -5.252e-08)], [], [(1, 0, 31, 30, 29, 28, 27, 26, 25, 24, 23, 22, 21, 20, 19, 18, 17, 16, 15, 14, 13, 12, 11, 10, 9, 8, 7, 6, 5, 4, 3, 2)])
me_circle_000.use_remesh_preserve_volume = False
me_circle_000.use_remesh_preserve_attributes = False
me_circle_000.use_mirror_vertex_groups = False
me_circle_000.update()

# ---- objects
ob_point = bpy.data.objects.new('Point', light_point)
ob_stairs_control = bpy.data.objects.new('stairs_control', None)
ob_stairs_001 = bpy.data.objects.new('stairs.001', me_cylinder_000)
ob_stairs_003 = bpy.data.objects.new('stairs.003', me_cylinder_005)
ob_stairs_002 = bpy.data.objects.new('stairs.002', me_cylinder_004)
ob_railing = bpy.data.objects.new('railing', me_circle_001)
ob_stairs = bpy.data.objects.new('stairs', me_cylinder_001)
ob_railing_001 = bpy.data.objects.new('railing.001', me_circle_000)

# ---- transforms, parenting, visibility, modifiers, constraints
ob_point.location = (-7.112, -7.859, 6.353)
ob_point.lineart.crease_threshold = 0.0
ob_stairs_control.location = (0.0, 0.0, 0.92)
ob_stairs_control.rotation_euler = (0.0, 0.0, 0.3316)
ob_stairs_control.empty_image_offset = (0.0, 0.0)
ob_stairs_control.lineart.crease_threshold = 0.0
ob_stairs_001.location = (0.0, 0.0, 0.0)
ob_stairs_001.lineart.crease_threshold = 0.0
_m = ob_stairs_001.modifiers.new('Array', 'ARRAY')
_m.count = 14
_m.constant_offset_displace = (0.0, 0.0, 0.0)
_m.use_relative_offset = False
_m.use_merge_vertices = True
_m.use_object_offset = True
_m.offset_object = ob_stairs_control
_m = ob_stairs_001.modifiers.new('Decimate', 'DECIMATE')
_m.decimate_type = 'UNSUBDIV'
_m.ratio = 0.1844
ob_stairs_003.location = (0.0, 0.0, 0.0)
ob_stairs_003.hide_viewport = True
ob_stairs_003.lineart.crease_threshold = 0.0
_m = ob_stairs_003.modifiers.new('Array', 'ARRAY')
_m.count = 11
_m.constant_offset_displace = (0.0, 0.0, 0.0)
_m.use_relative_offset = False
_m.use_merge_vertices = True
_m.use_object_offset = True
_m.offset_object = ob_stairs_control
_m = ob_stairs_003.modifiers.new('Decimate', 'DECIMATE')
_m.decimate_type = 'UNSUBDIV'
_m.ratio = 0.5636
_m.iterations = 3
ob_stairs_002.location = (0.0, 0.0, 0.0)
ob_stairs_002.lineart.crease_threshold = 0.0
_m = ob_stairs_002.modifiers.new('Array', 'ARRAY')
_m.count = 22
_m.constant_offset_displace = (0.0, 0.0, 0.0)
_m.relative_offset_displace = (0.0, 0.0, 0.0445)
_m.use_merge_vertices = True
_m.use_object_offset = True
_m.offset_object = ob_stairs_control
_m = ob_stairs_002.modifiers.new('Decimate', 'DECIMATE')
_m.ratio = 0.6312
ob_railing.location = (-5.221, -5.978, 6.11)
ob_railing.rotation_euler = (-4.41, 1.408, -4.985)
ob_railing.lineart.crease_threshold = 0.0
ob_stairs.location = (0.0, 0.0, 0.0)
ob_stairs.lineart.crease_threshold = 0.0
_m = ob_stairs.modifiers.new('Decimate', 'DECIMATE')
_m.decimate_type = 'UNSUBDIV'
_m.ratio = 0.1844
_m = ob_stairs.modifiers.new('Array', 'ARRAY')
_m.count = 23
_m.constant_offset_displace = (0.0, 0.0, 0.0)
_m.relative_offset_displace = (0.0, 0.0, 1.7)
_m.use_object_offset = True
_m.offset_object = ob_stairs_control
ob_railing_001.location = (-5.221, -5.962, 6.104)
ob_railing_001.rotation_euler = (-4.41, 1.408, -4.985)
ob_railing_001.lineart.crease_threshold = 0.0

# ---- collection membership
col_collection_1.objects.link(ob_point)
col_collection_1.objects.link(ob_stairs_control)
col_collection_1.objects.link(ob_stairs_001)
col_collection_1.objects.link(ob_stairs_003)
col_collection_1.objects.link(ob_stairs_002)
col_collection_1.objects.link(ob_railing)
col_collection_1.objects.link(ob_stairs)
col_collection_1.objects.link(ob_railing_001)

# ---- scene / render settings (as saved in the file)
scene.frame_start = 1; scene.frame_end = 250; scene.frame_set(0)
scene.render.engine = 'BLENDER_EEVEE_NEXT'
scene.render.resolution_percentage = 50
scene.render.dither_intensity = 0.0
scene.cycles.use_denoising = False
scene.cycles.samples = 10
scene.cycles.sampling_pattern = 'TABULATED_SOBOL'
scene.cycles.light_sampling_threshold = 0.0
scene.cycles.use_adaptive_sampling = False
scene.cycles.use_light_tree = False
scene.cycles.blur_glossy = 0.0
scene.cycles.volume_bounces = 1
scene.cycles.pixel_filter_type = 'GAUSSIAN'
scene.cycles.sample_clamp_indirect = 0.0
scene.view_settings.view_transform = 'Standard'
bpy.context.view_layer.update()

# ---- added for rendering (the .blend has no active camera): camera
cam_auto = bpy.data.cameras.new('AutoCamera')
cam_auto.lens = 50.0
cam_auto.sensor_width = 36.0
cam_auto.clip_end = 1000.0
ob_auto_camera = bpy.data.objects.new('AutoCamera', cam_auto)
scene.collection.objects.link(ob_auto_camera)
ob_auto_camera.location = (48.4341, -60.0324, 56.6097)
ob_auto_camera.rotation_euler = (1.09748, -7.21219e-08, 0.694738)
scene.camera = ob_auto_camera
bpy.context.view_layer.update()
